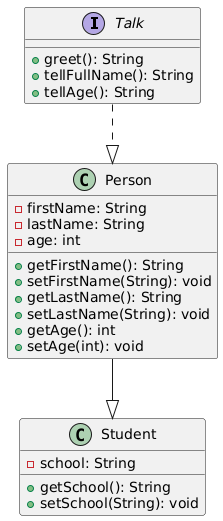

The diagram above was rendered by PlantUML. Its source (embedded in the PNG):
@startuml
interface Talk {
    +greet(): String
    +tellFullName(): String
    +tellAge(): String
}

class Person {
    -firstName: String
    -lastName: String
    -age: int
    +getFirstName(): String
    +setFirstName(String): void
    +getLastName(): String
    +setLastName(String): void
    +getAge(): int
    +setAge(int): void
}

class Student {
    -school: String
    +getSchool(): String
    +setSchool(String): void
}

Person --|> Student
Talk ..|> Person
@enduml